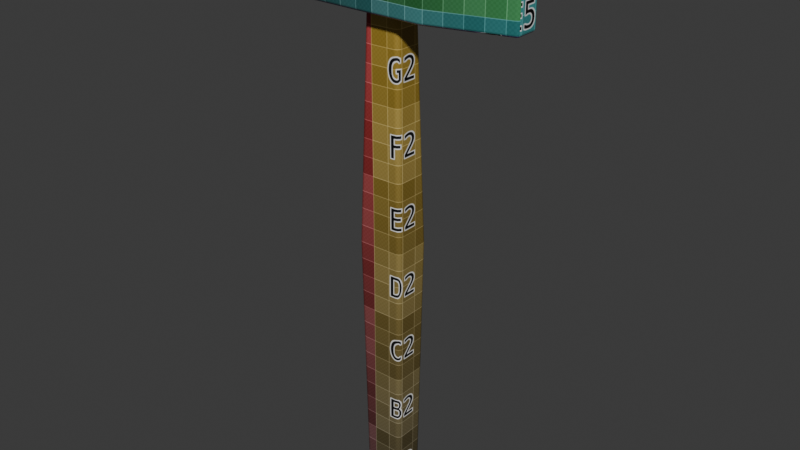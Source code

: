 # Source: mlotek-05-uv-glowica-checker.blend  (saved by Blender 5.2.45; exported with 4.5.12 LTS)
import bpy
from mathutils import Matrix  # noqa: F401  (used for matrix-valued properties, if any)

bpy.ops.wm.read_factory_settings(use_empty=True)
scene = bpy.context.scene
scene.name = 'Scene'

# ---- collections
col_mlotek = bpy.data.collections.new('Mlotek'); scene.collection.children.link(col_mlotek)

# ---- images (referenced by path relative to the original .blend; pixels are not part of the script)
import os
ASSET_DIR = os.environ.get("B2B_ASSET_DIR", "")  # directory of the original .blend (textures are referenced by path, not embedded)
HERE = os.path.dirname(os.path.abspath(__file__))  # packed textures are extracted next to this script under _unpacked/

def load_image(name, relpath, width, height, colorspace="sRGB"):
    """Load a texture the original file referenced (path relative to the .blend, or extracted next to this script)."""
    p = next((c for c in (os.path.join(HERE, relpath), os.path.join(ASSET_DIR, relpath)) if relpath and os.path.exists(c)), "")
    if p:
        img = bpy.data.images.load(p, check_existing=True)
        img.name = name
    else:  # same state as the original file: an image datablock whose file is absent (Cycles renders it pink)
        img = bpy.data.images.new(name, width, height)
        img.source = "FILE"
        img.filepath = "//" + (relpath or name)
    img.colorspace_settings.name = colorspace
    return img
img_checker_1024 = load_image('Checker_1024', '_unpacked/checker_1024.e00586b8.png', 1024, 1024, 'sRGB')

# ---- materials (node trees are filled in below, after node groups)
mat_drewno_trzonka = bpy.data.materials.new('Drewno_trzonka')
mat_drewno_trzonka.diffuse_color = (0.3813, 0.159, 0.04971, 1.0)
mat_stal_glowicy = bpy.data.materials.new('Stal_glowicy')
mat_stal_glowicy.diffuse_color = (0.4793, 0.5089, 0.5395, 1.0)

# ---- material node trees
mat_drewno_trzonka.use_nodes = True; mat_drewno_trzonka.node_tree.nodes.clear()
_N = mat_drewno_trzonka.node_tree.nodes; _L = mat_drewno_trzonka.node_tree.links
n0 = _N.new('ShaderNodeBsdfPrincipled'); n0.name = 'Principled BSDF'; n0.location = (0, 200)
n0.inputs[2].default_value = 0.55
n0.inputs[10].default_value = 0.005
n1 = _N.new('ShaderNodeOutputMaterial'); n1.name = 'Material Output'; n1.location = (350, 200)
n2 = _N.new('ShaderNodeTexImage'); n2.name = 'Checker_kontrolny'; n2.location = (-400, 200)
n2.width = 230
n2.image = img_checker_1024
_L.new(n0.outputs[0], n1.inputs[0])
_L.new(n2.outputs[0], n0.inputs[0])
n1.is_active_output = True
mat_stal_glowicy.use_nodes = True; mat_stal_glowicy.node_tree.nodes.clear()
_N = mat_stal_glowicy.node_tree.nodes; _L = mat_stal_glowicy.node_tree.links
n0 = _N.new('ShaderNodeBsdfPrincipled'); n0.name = 'Principled BSDF'; n0.location = (0, 200)
n0.inputs[2].default_value = 0.28
n0.inputs[10].default_value = 0.005
n1 = _N.new('ShaderNodeOutputMaterial'); n1.name = 'Material Output'; n1.location = (350, 200)
n2 = _N.new('ShaderNodeTexImage'); n2.name = 'Checker_kontrolny'; n2.location = (-400, 200)
n2.width = 230
n2.image = img_checker_1024
_L.new(n0.outputs[0], n1.inputs[0])
_L.new(n2.outputs[0], n0.inputs[0])
n1.is_active_output = True

# ---- world
world_world = bpy.data.worlds.new('World'); scene.world = world_world
world_world.use_nodes = True; world_world.node_tree.nodes.clear()
_N = world_world.node_tree.nodes; _L = world_world.node_tree.links
n0 = _N.new('ShaderNodeOutputWorld'); n0.name = 'World Output'; n0.location = (200, 100)
n1 = _N.new('ShaderNodeBackground'); n1.name = 'Background'; n1.location = (-200, 100)
n1.inputs[0].default_value = (0.05088, 0.05088, 0.05088, 1.0)
_L.new(n1.outputs[0], n0.inputs[0])
n0.is_active_output = True
world_world.color = (0.05088, 0.05088, 0.05088)
world_world.sun_shadow_jitter_overblur = 0.0

# ---- meshes
me_cube_001 = bpy.data.meshes.new('Cube.001')
me_cube_001.from_pydata([(-0.0119, -0.00935, 0.0), (-0.0098, -0.0077, 0.3), (-0.0119, 0.00935, 0.0), (-0.0098, 0.0077, 0.3), (0.0119, -0.00935, 0.0), (0.0098, -0.0077, 0.3), (0.0119, 0.00935, 0.0), (0.0098, 0.0077, 0.3), (-0.014, -0.011, 0.15), (-0.014, 0.011, 0.15), (0.014, 0.011, 0.15), (0.014, -0.011, 0.15)], [], [(8, 1, 3, 9), (9, 3, 7, 10), (10, 7, 5, 11), (11, 5, 1, 8), (2, 6, 4, 0), (7, 3, 1, 5), (4, 11, 8, 0), (6, 10, 11, 4), (2, 9, 10, 6), (0, 8, 9, 2)])
me_cube_001.polygons.foreach_set('use_smooth', [True] * 10)
_uv = me_cube_001.uv_layers.new(name='UVMap')
_uv.uv.foreach_set('vector', [0.09162, 0.4995, 0.1151, 0.9757, 0.06594, 0.9792, 0.02161, 0.5009, 0.3379, 0.5007, 0.2912, 0.98, 0.2281, 0.9755, 0.2488, 0.4991, 0.2488, 0.4991, 0.2281, 0.9755, 0.1784, 0.9743, 0.1796, 0.4987, 0.1796, 0.4987, 0.1784, 0.9743, 0.1151, 0.9757, 0.09162, 0.4995, 0.6426, 0.6083, 0.6426, 0.5325, 0.7021, 0.5325, 0.7021, 0.6083, 0.6625, 0.7115, 0.6625, 0.6491, 0.7115, 0.6491, 0.7115, 0.7115, 0.1794, 0.02354, 0.1796, 0.4987, 0.09162, 0.4995, 0.1025, 0.02259, 0.2398, 0.02301, 0.2488, 0.4991, 0.1796, 0.4987, 0.1794, 0.02354, 0.316, 0.02059, 0.3379, 0.5007, 0.2488, 0.4991, 0.2398, 0.02301, 0.1025, 0.02259, 0.09162, 0.4995, 0.02161, 0.5009, 0.04208, 0.02059])
me_cube_001.materials.append(mat_drewno_trzonka)
me_cube_001.update()
me_cube_021 = bpy.data.meshes.new('Cube.021')
me_cube_021.from_pydata([(-0.0325, -0.02, -0.0225), (-0.0325, -0.02, 0.0225), (-0.0325, 0.02, -0.0225), (-0.0325, 0.02, 0.0225), (0.0325, -0.02, -0.0225), (0.0325, -0.02, 0.0225), (0.0325, 0.02, -0.0225), (0.0325, 0.02, 0.0225), (-0.0675, 0.018, -0.02025), (-0.0675, -0.018, -0.02025), (-0.0675, -0.018, 0.02025), (-0.0675, 0.018, 0.02025), (0.0775, 0.007, 0.0225), (0.0775, 0.007, -0.0225), (0.0775, -0.007, -0.0225), (0.0775, -0.007, 0.0225)], [], [(3, 2, 8, 11), (2, 3, 7, 6), (7, 5, 15, 12), (4, 5, 1, 0), (2, 6, 4, 0), (7, 3, 1, 5), (9, 10, 11, 8), (0, 1, 10, 9), (1, 3, 11, 10), (2, 0, 9, 8), (13, 12, 15, 14), (6, 7, 12, 13), (5, 4, 14, 15), (4, 6, 13, 14)])
me_cube_021.polygons.foreach_set('use_smooth', [True] * 14)
_uv = me_cube_021.uv_layers.new(name='UVMap')
_uv.uv.foreach_set('vector', [0.7134, 0.1319, 0.5701, 0.1319, 0.5773, 0.02025, 0.7062, 0.02025, 0.5701, 0.1319, 0.7134, 0.1319, 0.7134, 0.3389, 0.5701, 0.3389, 0.9762, 0.6613, 0.8488, 0.6613, 0.8902, 0.5179, 0.9348, 0.5179, 0.5257, 0.3389, 0.3823, 0.3389, 0.3823, 0.1319, 0.5257, 0.1319, 0.8843, 0.1321, 0.8843, 0.3392, 0.7569, 0.3392, 0.7569, 0.1321, 0.9762, 0.6613, 0.9762, 0.8683, 0.8488, 0.8683, 0.8488, 0.6613, 0.5125, 0.53, 0.5125, 0.659, 0.3979, 0.659, 0.3979, 0.53, 0.5257, 0.1319, 0.3823, 0.1319, 0.3895, 0.02025, 0.5185, 0.02025, 0.8488, 0.8683, 0.9762, 0.8683, 0.9699, 0.98, 0.8552, 0.98, 0.8843, 0.1321, 0.7569, 0.1321, 0.7632, 0.02043, 0.8779, 0.02043, 0.6008, 0.5307, 0.6008, 0.674, 0.5562, 0.674, 0.5562, 0.5307, 0.5701, 0.3389, 0.7134, 0.3389, 0.7134, 0.4881, 0.5701, 0.4881, 0.3823, 0.3389, 0.5257, 0.3389, 0.5257, 0.4881, 0.3823, 0.4881, 0.7569, 0.3392, 0.8843, 0.3392, 0.8428, 0.4825, 0.7983, 0.4825])
me_cube_021.materials.append(mat_stal_glowicy)
me_cube_021.update()

# ---- objects
ob_trzonek = bpy.data.objects.new('Trzonek', me_cube_001)
ob_glowica = bpy.data.objects.new('Glowica', me_cube_021)

# ---- transforms, parenting, visibility, modifiers, constraints
ob_trzonek.location = (0.0, 0.0, 0.0)
_m = ob_trzonek.modifiers.new('Bevel', 'BEVEL')
_m.width = 0.003
_m.width_pct = 0.003
_m.segments = 3
_m.harden_normals = True
ob_glowica.parent = ob_trzonek
ob_glowica.location = (0.0, 0.0, 0.3)
_m = ob_glowica.modifiers.new('Bevel', 'BEVEL')
_m.width = 0.002
_m.width_pct = 0.002
_m.segments = 3
_m.harden_normals = True

# ---- collection membership
col_mlotek.objects.link(ob_trzonek)
col_mlotek.objects.link(ob_glowica)

# ---- scene / render settings (as saved in the file)
scene.frame_start = 1; scene.frame_end = 250; scene.frame_set(1)
scene.render.engine = 'BLENDER_EEVEE_NEXT'
scene.render.bake_bias = 0.0
scene.render.bake_samples = 0
scene.render.compositor_device = 'GPU'
scene.eevee.use_volume_custom_range = False
scene.eevee.fast_gi_thickness_near = 0.1
scene.eevee.fast_gi_thickness_far = 0.0
scene.eevee.ray_tracing_options.screen_trace_thickness = 0.1
bpy.context.view_layer.update()

# ---- added for rendering (the .blend has no active camera and no usable light): camera, sun
cam_auto = bpy.data.cameras.new('AutoCamera')
cam_auto.lens = 50.0
cam_auto.sensor_width = 36.0
cam_auto.clip_end = 1000.0
ob_auto_camera = bpy.data.objects.new('AutoCamera', cam_auto)
scene.collection.objects.link(ob_auto_camera)
ob_auto_camera.location = (0.334244, -0.395093, 0.424645)
ob_auto_camera.rotation_euler = (1.09748, -7.21219e-08, 0.694738)
scene.camera = ob_auto_camera
light_auto_sun = bpy.data.lights.new('AutoSun', 'SUN')
light_auto_sun.energy = 3.0
light_auto_sun.angle = 0.0523599
ob_auto_sun = bpy.data.objects.new('AutoSun', light_auto_sun)
scene.collection.objects.link(ob_auto_sun)
ob_auto_sun.rotation_euler = (0.872665, 0.174533, 0.523599)
bpy.context.view_layer.update()
